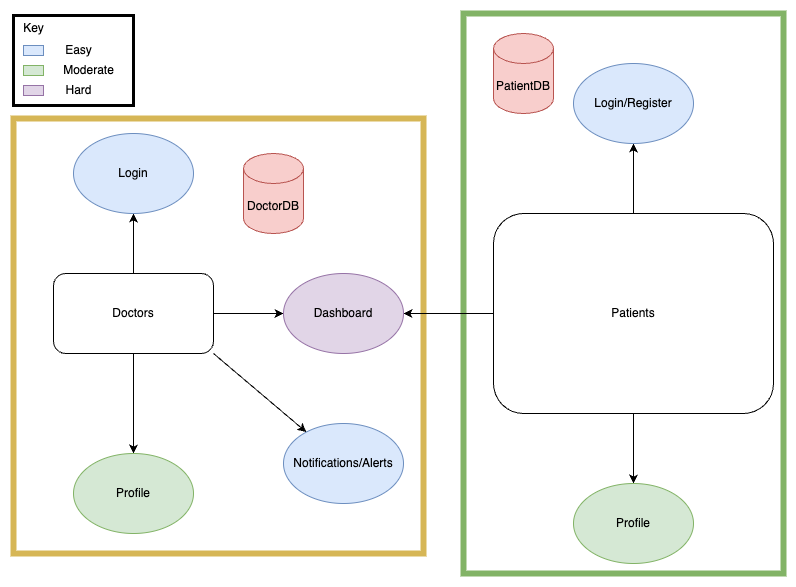

The diagram above was exported from draw.io. Its source (the exported page's mxGraphModel, read from the mxfile embedded in the PNG):
<mxGraphModel dx="1257" dy="844" grid="1" gridSize="10" guides="1" tooltips="1" connect="1" arrows="1" fold="1" page="1" pageScale="1" pageWidth="827" pageHeight="1169" math="0" shadow="0">
  <root>
    <mxCell id="0" />
    <mxCell id="1" parent="0" />
    <mxCell id="yOAdERmrpPtbWr417DqN-18" value="" style="rounded=0;whiteSpace=wrap;html=1;fillColor=none;strokeColor=#82b366;strokeWidth=6;" vertex="1" parent="1">
      <mxGeometry x="490" y="200" width="320" height="560" as="geometry" />
    </mxCell>
    <mxCell id="yOAdERmrpPtbWr417DqN-17" value="" style="rounded=0;whiteSpace=wrap;html=1;fillColor=none;strokeColor=#d6b656;strokeWidth=6;" vertex="1" parent="1">
      <mxGeometry x="40" y="305" width="410" height="435" as="geometry" />
    </mxCell>
    <mxCell id="yOAdERmrpPtbWr417DqN-6" style="edgeStyle=orthogonalEdgeStyle;rounded=0;orthogonalLoop=1;jettySize=auto;html=1;exitX=0.5;exitY=0;exitDx=0;exitDy=0;entryX=0.5;entryY=1;entryDx=0;entryDy=0;" edge="1" parent="1" source="yOAdERmrpPtbWr417DqN-2" target="yOAdERmrpPtbWr417DqN-4">
      <mxGeometry relative="1" as="geometry" />
    </mxCell>
    <mxCell id="yOAdERmrpPtbWr417DqN-10" style="edgeStyle=orthogonalEdgeStyle;rounded=0;orthogonalLoop=1;jettySize=auto;html=1;exitX=0.5;exitY=1;exitDx=0;exitDy=0;entryX=0.5;entryY=0;entryDx=0;entryDy=0;" edge="1" parent="1" source="yOAdERmrpPtbWr417DqN-2" target="yOAdERmrpPtbWr417DqN-8">
      <mxGeometry relative="1" as="geometry" />
    </mxCell>
    <mxCell id="yOAdERmrpPtbWr417DqN-14" style="edgeStyle=orthogonalEdgeStyle;rounded=0;orthogonalLoop=1;jettySize=auto;html=1;exitX=1;exitY=0.5;exitDx=0;exitDy=0;entryX=0;entryY=0.5;entryDx=0;entryDy=0;" edge="1" parent="1" source="yOAdERmrpPtbWr417DqN-2" target="yOAdERmrpPtbWr417DqN-12">
      <mxGeometry relative="1" as="geometry" />
    </mxCell>
    <mxCell id="yOAdERmrpPtbWr417DqN-16" style="rounded=0;orthogonalLoop=1;jettySize=auto;html=1;exitX=1;exitY=1;exitDx=0;exitDy=0;" edge="1" parent="1" source="yOAdERmrpPtbWr417DqN-2" target="yOAdERmrpPtbWr417DqN-15">
      <mxGeometry relative="1" as="geometry">
        <mxPoint x="240" y="550" as="sourcePoint" />
      </mxGeometry>
    </mxCell>
    <mxCell id="yOAdERmrpPtbWr417DqN-2" value="Doctors" style="rounded=1;whiteSpace=wrap;html=1;" vertex="1" parent="1">
      <mxGeometry x="80" y="460" width="160" height="80" as="geometry" />
    </mxCell>
    <mxCell id="yOAdERmrpPtbWr417DqN-7" style="edgeStyle=orthogonalEdgeStyle;rounded=0;orthogonalLoop=1;jettySize=auto;html=1;exitX=0.5;exitY=0;exitDx=0;exitDy=0;entryX=0.5;entryY=1;entryDx=0;entryDy=0;" edge="1" parent="1" source="yOAdERmrpPtbWr417DqN-3" target="yOAdERmrpPtbWr417DqN-5">
      <mxGeometry relative="1" as="geometry" />
    </mxCell>
    <mxCell id="yOAdERmrpPtbWr417DqN-11" style="edgeStyle=orthogonalEdgeStyle;rounded=0;orthogonalLoop=1;jettySize=auto;html=1;exitX=0.5;exitY=1;exitDx=0;exitDy=0;entryX=0.5;entryY=0;entryDx=0;entryDy=0;" edge="1" parent="1" source="yOAdERmrpPtbWr417DqN-3" target="yOAdERmrpPtbWr417DqN-9">
      <mxGeometry relative="1" as="geometry" />
    </mxCell>
    <mxCell id="yOAdERmrpPtbWr417DqN-13" style="edgeStyle=orthogonalEdgeStyle;rounded=0;orthogonalLoop=1;jettySize=auto;html=1;exitX=0;exitY=0.5;exitDx=0;exitDy=0;entryX=1;entryY=0.5;entryDx=0;entryDy=0;" edge="1" parent="1" source="yOAdERmrpPtbWr417DqN-3" target="yOAdERmrpPtbWr417DqN-12">
      <mxGeometry relative="1" as="geometry" />
    </mxCell>
    <mxCell id="yOAdERmrpPtbWr417DqN-3" value="Patients" style="rounded=1;whiteSpace=wrap;html=1;" vertex="1" parent="1">
      <mxGeometry x="520" y="400" width="280" height="200" as="geometry" />
    </mxCell>
    <mxCell id="yOAdERmrpPtbWr417DqN-4" value="Login" style="ellipse;whiteSpace=wrap;html=1;fillColor=#dae8fc;strokeColor=#6c8ebf;" vertex="1" parent="1">
      <mxGeometry x="100" y="320" width="120" height="80" as="geometry" />
    </mxCell>
    <mxCell id="yOAdERmrpPtbWr417DqN-5" value="Login/Register" style="ellipse;whiteSpace=wrap;html=1;fillColor=#dae8fc;strokeColor=#6c8ebf;" vertex="1" parent="1">
      <mxGeometry x="600" y="250" width="120" height="80" as="geometry" />
    </mxCell>
    <mxCell id="yOAdERmrpPtbWr417DqN-8" value="Profile" style="ellipse;whiteSpace=wrap;html=1;fillColor=#d5e8d4;strokeColor=#82b366;" vertex="1" parent="1">
      <mxGeometry x="100" y="640" width="120" height="80" as="geometry" />
    </mxCell>
    <mxCell id="yOAdERmrpPtbWr417DqN-9" value="Profile" style="ellipse;whiteSpace=wrap;html=1;fillColor=#d5e8d4;strokeColor=#82b366;" vertex="1" parent="1">
      <mxGeometry x="600" y="670" width="120" height="80" as="geometry" />
    </mxCell>
    <mxCell id="yOAdERmrpPtbWr417DqN-12" value="Dashboard" style="ellipse;whiteSpace=wrap;html=1;fillColor=#e1d5e7;strokeColor=#9673a6;" vertex="1" parent="1">
      <mxGeometry x="310" y="460" width="120" height="80" as="geometry" />
    </mxCell>
    <mxCell id="yOAdERmrpPtbWr417DqN-15" value="Notifications/Alerts" style="ellipse;whiteSpace=wrap;html=1;fillColor=#dae8fc;strokeColor=#6c8ebf;" vertex="1" parent="1">
      <mxGeometry x="310" y="610" width="120" height="80" as="geometry" />
    </mxCell>
    <mxCell id="yOAdERmrpPtbWr417DqN-19" value="DoctorDB" style="shape=cylinder3;whiteSpace=wrap;html=1;boundedLbl=1;backgroundOutline=1;size=15;fillColor=#f8cecc;strokeColor=#b85450;" vertex="1" parent="1">
      <mxGeometry x="270" y="340" width="60" height="80" as="geometry" />
    </mxCell>
    <mxCell id="yOAdERmrpPtbWr417DqN-20" value="PatientDB" style="shape=cylinder3;whiteSpace=wrap;html=1;boundedLbl=1;backgroundOutline=1;size=15;fillColor=#f8cecc;strokeColor=#b85450;" vertex="1" parent="1">
      <mxGeometry x="520" y="220" width="60" height="80" as="geometry" />
    </mxCell>
    <mxCell id="yOAdERmrpPtbWr417DqN-29" value="" style="group" vertex="1" connectable="0" parent="1">
      <mxGeometry x="40" y="200" width="120" height="92" as="geometry" />
    </mxCell>
    <mxCell id="yOAdERmrpPtbWr417DqN-28" value="" style="rounded=0;whiteSpace=wrap;html=1;fillColor=none;strokeWidth=3;" vertex="1" parent="yOAdERmrpPtbWr417DqN-29">
      <mxGeometry y="2" width="120" height="90" as="geometry" />
    </mxCell>
    <mxCell id="yOAdERmrpPtbWr417DqN-21" value="Key" style="text;html=1;align=center;verticalAlign=middle;resizable=0;points=[];autosize=1;strokeColor=none;fillColor=none;" vertex="1" parent="yOAdERmrpPtbWr417DqN-29">
      <mxGeometry width="40" height="30" as="geometry" />
    </mxCell>
    <mxCell id="yOAdERmrpPtbWr417DqN-22" value="" style="rounded=0;whiteSpace=wrap;html=1;fillColor=#dae8fc;strokeColor=#6c8ebf;" vertex="1" parent="yOAdERmrpPtbWr417DqN-29">
      <mxGeometry x="10" y="32" width="20" height="10" as="geometry" />
    </mxCell>
    <mxCell id="yOAdERmrpPtbWr417DqN-23" value="" style="rounded=0;whiteSpace=wrap;html=1;fillColor=#d5e8d4;strokeColor=#82b366;" vertex="1" parent="yOAdERmrpPtbWr417DqN-29">
      <mxGeometry x="10" y="52" width="20" height="10" as="geometry" />
    </mxCell>
    <mxCell id="yOAdERmrpPtbWr417DqN-24" value="" style="rounded=0;whiteSpace=wrap;html=1;fillColor=#e1d5e7;strokeColor=#9673a6;" vertex="1" parent="yOAdERmrpPtbWr417DqN-29">
      <mxGeometry x="10" y="72" width="20" height="10" as="geometry" />
    </mxCell>
    <mxCell id="yOAdERmrpPtbWr417DqN-25" value="Easy" style="text;html=1;align=center;verticalAlign=middle;resizable=0;points=[];autosize=1;strokeColor=none;fillColor=none;" vertex="1" parent="yOAdERmrpPtbWr417DqN-29">
      <mxGeometry x="40" y="22" width="50" height="30" as="geometry" />
    </mxCell>
    <mxCell id="yOAdERmrpPtbWr417DqN-26" value="Moderate" style="text;html=1;align=center;verticalAlign=middle;resizable=0;points=[];autosize=1;strokeColor=none;fillColor=none;" vertex="1" parent="yOAdERmrpPtbWr417DqN-29">
      <mxGeometry x="40" y="42" width="70" height="30" as="geometry" />
    </mxCell>
    <mxCell id="yOAdERmrpPtbWr417DqN-27" value="Hard" style="text;html=1;align=center;verticalAlign=middle;resizable=0;points=[];autosize=1;strokeColor=none;fillColor=none;" vertex="1" parent="yOAdERmrpPtbWr417DqN-29">
      <mxGeometry x="40" y="62" width="50" height="30" as="geometry" />
    </mxCell>
  </root>
</mxGraphModel>